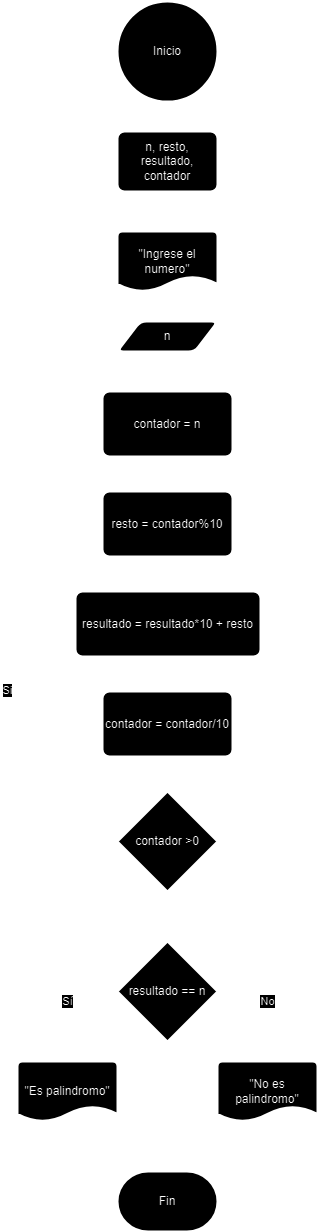

The diagram above was exported from draw.io. Its source (the exported page's mxGraphModel, read from the mxfile embedded in the PNG):
<mxGraphModel dx="1639" dy="901" grid="1" gridSize="10" guides="1" tooltips="1" connect="1" arrows="1" fold="1" page="1" pageScale="1" pageWidth="1100" pageHeight="850" math="0" shadow="0">
  <root>
    <mxCell id="0" />
    <mxCell id="1" parent="0" />
    <mxCell id="CHbjCfXI8mAmdjQ8EvsG-56" style="edgeStyle=orthogonalEdgeStyle;rounded=0;orthogonalLoop=1;jettySize=auto;html=1;" edge="1" parent="1" source="CHbjCfXI8mAmdjQ8EvsG-54">
      <mxGeometry relative="1" as="geometry">
        <mxPoint x="550.0588235294117" y="290" as="targetPoint" />
      </mxGeometry>
    </mxCell>
    <mxCell id="CHbjCfXI8mAmdjQ8EvsG-54" value="Inicio" style="strokeWidth=2;html=1;shape=mxgraph.flowchart.start_2;whiteSpace=wrap;" vertex="1" parent="1">
      <mxGeometry x="500" y="160" width="100" height="100" as="geometry" />
    </mxCell>
    <mxCell id="CHbjCfXI8mAmdjQ8EvsG-86" style="edgeStyle=orthogonalEdgeStyle;rounded=0;orthogonalLoop=1;jettySize=auto;html=1;" edge="1" parent="1" source="CHbjCfXI8mAmdjQ8EvsG-76" target="CHbjCfXI8mAmdjQ8EvsG-85">
      <mxGeometry relative="1" as="geometry" />
    </mxCell>
    <mxCell id="CHbjCfXI8mAmdjQ8EvsG-76" value="n, resto, resultado, contador" style="rounded=1;whiteSpace=wrap;html=1;absoluteArcSize=1;arcSize=14;strokeWidth=2;" vertex="1" parent="1">
      <mxGeometry x="500" y="290" width="100" height="60" as="geometry" />
    </mxCell>
    <mxCell id="CHbjCfXI8mAmdjQ8EvsG-84" value="Si" style="edgeStyle=orthogonalEdgeStyle;rounded=0;orthogonalLoop=1;jettySize=auto;html=1;entryX=0;entryY=0.5;entryDx=0;entryDy=0;" edge="1" parent="1" source="CHbjCfXI8mAmdjQ8EvsG-77" target="CHbjCfXI8mAmdjQ8EvsG-78">
      <mxGeometry relative="1" as="geometry">
        <Array as="points">
          <mxPoint x="390" y="1000" />
          <mxPoint x="390" y="683" />
        </Array>
      </mxGeometry>
    </mxCell>
    <mxCell id="CHbjCfXI8mAmdjQ8EvsG-94" style="edgeStyle=orthogonalEdgeStyle;rounded=0;orthogonalLoop=1;jettySize=auto;html=1;" edge="1" parent="1" source="CHbjCfXI8mAmdjQ8EvsG-77" target="CHbjCfXI8mAmdjQ8EvsG-93">
      <mxGeometry relative="1" as="geometry" />
    </mxCell>
    <mxCell id="CHbjCfXI8mAmdjQ8EvsG-77" value="contador &amp;gt;0" style="strokeWidth=2;html=1;shape=mxgraph.flowchart.decision;whiteSpace=wrap;" vertex="1" parent="1">
      <mxGeometry x="500" y="950" width="100" height="100" as="geometry" />
    </mxCell>
    <mxCell id="CHbjCfXI8mAmdjQ8EvsG-81" style="edgeStyle=orthogonalEdgeStyle;rounded=0;orthogonalLoop=1;jettySize=auto;html=1;" edge="1" parent="1" source="CHbjCfXI8mAmdjQ8EvsG-78" target="CHbjCfXI8mAmdjQ8EvsG-79">
      <mxGeometry relative="1" as="geometry" />
    </mxCell>
    <mxCell id="CHbjCfXI8mAmdjQ8EvsG-78" value="resto = contador%10&lt;br&gt;" style="rounded=1;whiteSpace=wrap;html=1;absoluteArcSize=1;arcSize=14;strokeWidth=2;" vertex="1" parent="1">
      <mxGeometry x="485" y="650" width="130" height="65" as="geometry" />
    </mxCell>
    <mxCell id="CHbjCfXI8mAmdjQ8EvsG-82" style="edgeStyle=orthogonalEdgeStyle;rounded=0;orthogonalLoop=1;jettySize=auto;html=1;" edge="1" parent="1" source="CHbjCfXI8mAmdjQ8EvsG-79" target="CHbjCfXI8mAmdjQ8EvsG-80">
      <mxGeometry relative="1" as="geometry" />
    </mxCell>
    <mxCell id="CHbjCfXI8mAmdjQ8EvsG-79" value="resultado = resultado*10 + resto" style="rounded=1;whiteSpace=wrap;html=1;absoluteArcSize=1;arcSize=14;strokeWidth=2;" vertex="1" parent="1">
      <mxGeometry x="458" y="750" width="185" height="65" as="geometry" />
    </mxCell>
    <mxCell id="CHbjCfXI8mAmdjQ8EvsG-83" style="edgeStyle=orthogonalEdgeStyle;rounded=0;orthogonalLoop=1;jettySize=auto;html=1;" edge="1" parent="1" source="CHbjCfXI8mAmdjQ8EvsG-80" target="CHbjCfXI8mAmdjQ8EvsG-77">
      <mxGeometry relative="1" as="geometry" />
    </mxCell>
    <mxCell id="CHbjCfXI8mAmdjQ8EvsG-80" value="contador = contador/10" style="rounded=1;whiteSpace=wrap;html=1;absoluteArcSize=1;arcSize=14;strokeWidth=2;" vertex="1" parent="1">
      <mxGeometry x="485" y="850" width="130" height="65" as="geometry" />
    </mxCell>
    <mxCell id="CHbjCfXI8mAmdjQ8EvsG-88" style="edgeStyle=orthogonalEdgeStyle;rounded=0;orthogonalLoop=1;jettySize=auto;html=1;" edge="1" parent="1" source="CHbjCfXI8mAmdjQ8EvsG-85" target="CHbjCfXI8mAmdjQ8EvsG-87">
      <mxGeometry relative="1" as="geometry" />
    </mxCell>
    <mxCell id="CHbjCfXI8mAmdjQ8EvsG-85" value="&quot;Ingrese el numero&quot;" style="strokeWidth=2;html=1;shape=mxgraph.flowchart.document2;whiteSpace=wrap;size=0.25;" vertex="1" parent="1">
      <mxGeometry x="500" y="390" width="100" height="60" as="geometry" />
    </mxCell>
    <mxCell id="CHbjCfXI8mAmdjQ8EvsG-91" style="edgeStyle=orthogonalEdgeStyle;rounded=0;orthogonalLoop=1;jettySize=auto;html=1;" edge="1" parent="1" source="CHbjCfXI8mAmdjQ8EvsG-87" target="CHbjCfXI8mAmdjQ8EvsG-89">
      <mxGeometry relative="1" as="geometry" />
    </mxCell>
    <mxCell id="CHbjCfXI8mAmdjQ8EvsG-87" value="n" style="shape=parallelogram;html=1;strokeWidth=2;perimeter=parallelogramPerimeter;whiteSpace=wrap;rounded=1;arcSize=12;size=0.23;" vertex="1" parent="1">
      <mxGeometry x="500" y="480" width="100" height="30" as="geometry" />
    </mxCell>
    <mxCell id="CHbjCfXI8mAmdjQ8EvsG-92" style="edgeStyle=orthogonalEdgeStyle;rounded=0;orthogonalLoop=1;jettySize=auto;html=1;" edge="1" parent="1" source="CHbjCfXI8mAmdjQ8EvsG-89" target="CHbjCfXI8mAmdjQ8EvsG-78">
      <mxGeometry relative="1" as="geometry" />
    </mxCell>
    <mxCell id="CHbjCfXI8mAmdjQ8EvsG-89" value="contador = n" style="rounded=1;whiteSpace=wrap;html=1;absoluteArcSize=1;arcSize=14;strokeWidth=2;" vertex="1" parent="1">
      <mxGeometry x="485" y="550" width="130" height="65" as="geometry" />
    </mxCell>
    <mxCell id="CHbjCfXI8mAmdjQ8EvsG-93" value="resultado == n" style="strokeWidth=2;html=1;shape=mxgraph.flowchart.decision;whiteSpace=wrap;" vertex="1" parent="1">
      <mxGeometry x="500" y="1100" width="100" height="100" as="geometry" />
    </mxCell>
    <mxCell id="CHbjCfXI8mAmdjQ8EvsG-95" value="&quot;Es palindromo&quot;" style="strokeWidth=2;html=1;shape=mxgraph.flowchart.document2;whiteSpace=wrap;size=0.25;" vertex="1" parent="1">
      <mxGeometry x="400" y="1220" width="100" height="60" as="geometry" />
    </mxCell>
    <mxCell id="CHbjCfXI8mAmdjQ8EvsG-96" value="&quot;No es palindromo&quot;" style="strokeWidth=2;html=1;shape=mxgraph.flowchart.document2;whiteSpace=wrap;size=0.25;" vertex="1" parent="1">
      <mxGeometry x="600" y="1220" width="100" height="60" as="geometry" />
    </mxCell>
    <mxCell id="CHbjCfXI8mAmdjQ8EvsG-97" value="Sí" style="edgeStyle=orthogonalEdgeStyle;rounded=0;orthogonalLoop=1;jettySize=auto;html=1;entryX=0.5;entryY=0;entryDx=0;entryDy=0;entryPerimeter=0;exitX=0;exitY=0.5;exitDx=0;exitDy=0;exitPerimeter=0;" edge="1" parent="1" source="CHbjCfXI8mAmdjQ8EvsG-93" target="CHbjCfXI8mAmdjQ8EvsG-95">
      <mxGeometry relative="1" as="geometry" />
    </mxCell>
    <mxCell id="CHbjCfXI8mAmdjQ8EvsG-98" value="No" style="edgeStyle=orthogonalEdgeStyle;rounded=0;orthogonalLoop=1;jettySize=auto;html=1;entryX=0.5;entryY=0;entryDx=0;entryDy=0;entryPerimeter=0;exitX=1;exitY=0.5;exitDx=0;exitDy=0;exitPerimeter=0;" edge="1" parent="1" source="CHbjCfXI8mAmdjQ8EvsG-93" target="CHbjCfXI8mAmdjQ8EvsG-96">
      <mxGeometry relative="1" as="geometry" />
    </mxCell>
    <mxCell id="CHbjCfXI8mAmdjQ8EvsG-100" value="Fin" style="strokeWidth=2;html=1;shape=mxgraph.flowchart.terminator;whiteSpace=wrap;" vertex="1" parent="1">
      <mxGeometry x="500" y="1330" width="100" height="60" as="geometry" />
    </mxCell>
    <mxCell id="CHbjCfXI8mAmdjQ8EvsG-101" style="edgeStyle=orthogonalEdgeStyle;rounded=0;orthogonalLoop=1;jettySize=auto;html=1;entryX=0;entryY=0.5;entryDx=0;entryDy=0;entryPerimeter=0;" edge="1" parent="1" source="CHbjCfXI8mAmdjQ8EvsG-95" target="CHbjCfXI8mAmdjQ8EvsG-100">
      <mxGeometry relative="1" as="geometry" />
    </mxCell>
    <mxCell id="CHbjCfXI8mAmdjQ8EvsG-102" style="edgeStyle=orthogonalEdgeStyle;rounded=0;orthogonalLoop=1;jettySize=auto;html=1;entryX=1;entryY=0.5;entryDx=0;entryDy=0;entryPerimeter=0;" edge="1" parent="1" source="CHbjCfXI8mAmdjQ8EvsG-96" target="CHbjCfXI8mAmdjQ8EvsG-100">
      <mxGeometry relative="1" as="geometry" />
    </mxCell>
  </root>
</mxGraphModel>